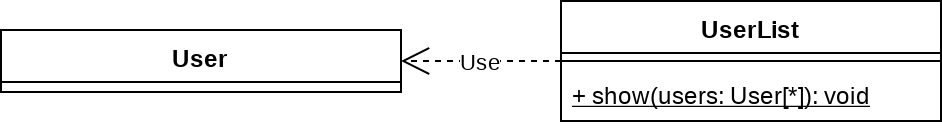

The diagram above was exported from draw.io. Its source (the exported page's mxGraphModel, read from the mxfile embedded in the PNG):
<mxGraphModel dx="1422" dy="761" grid="1" gridSize="10" guides="1" tooltips="1" connect="1" arrows="1" fold="1" page="1" pageScale="1.5" pageWidth="1169" pageHeight="826" background="none" math="0" shadow="0">
  <root>
    <mxCell id="0" style=";html=1;" />
    <mxCell id="1" style=";html=1;" parent="0" />
    <mxCell id="vqAmkvU0zLsqMv53i-C6-1" value="User" style="swimlane;fontStyle=1;align=center;verticalAlign=top;childLayout=stackLayout;horizontal=1;startSize=26;horizontalStack=0;resizeParent=1;resizeParentMax=0;resizeLast=0;collapsible=1;marginBottom=0;" parent="1" vertex="1">
      <mxGeometry x="20" y="44.5" width="200" height="31" as="geometry" />
    </mxCell>
    <mxCell id="zZmoI51fbkJ-MVc1UQup-5" value="UserList" style="swimlane;fontStyle=1;align=center;verticalAlign=top;childLayout=stackLayout;horizontal=1;startSize=26;horizontalStack=0;resizeParent=1;resizeParentMax=0;resizeLast=0;collapsible=1;marginBottom=0;" vertex="1" parent="1">
      <mxGeometry x="300" y="30" width="190" height="60" as="geometry" />
    </mxCell>
    <mxCell id="zZmoI51fbkJ-MVc1UQup-7" value="" style="line;strokeWidth=1;fillColor=none;align=left;verticalAlign=middle;spacingTop=-1;spacingLeft=3;spacingRight=3;rotatable=0;labelPosition=right;points=[];portConstraint=eastwest;" vertex="1" parent="zZmoI51fbkJ-MVc1UQup-5">
      <mxGeometry y="26" width="190" height="8" as="geometry" />
    </mxCell>
    <mxCell id="zZmoI51fbkJ-MVc1UQup-8" value="+ show(users: User[*]): void" style="text;strokeColor=none;fillColor=none;align=left;verticalAlign=top;spacingLeft=4;spacingRight=4;overflow=hidden;rotatable=0;points=[[0,0.5],[1,0.5]];portConstraint=eastwest;fontStyle=4" vertex="1" parent="zZmoI51fbkJ-MVc1UQup-5">
      <mxGeometry y="34" width="190" height="26" as="geometry" />
    </mxCell>
    <mxCell id="zZmoI51fbkJ-MVc1UQup-9" value="Use" style="endArrow=open;endSize=12;dashed=1;html=1;exitX=0;exitY=0.5;exitDx=0;exitDy=0;entryX=1;entryY=0.5;entryDx=0;entryDy=0;" edge="1" parent="1" source="zZmoI51fbkJ-MVc1UQup-5" target="vqAmkvU0zLsqMv53i-C6-1">
      <mxGeometry width="160" relative="1" as="geometry">
        <mxPoint x="20" y="110" as="sourcePoint" />
        <mxPoint x="180" y="110" as="targetPoint" />
      </mxGeometry>
    </mxCell>
  </root>
</mxGraphModel>